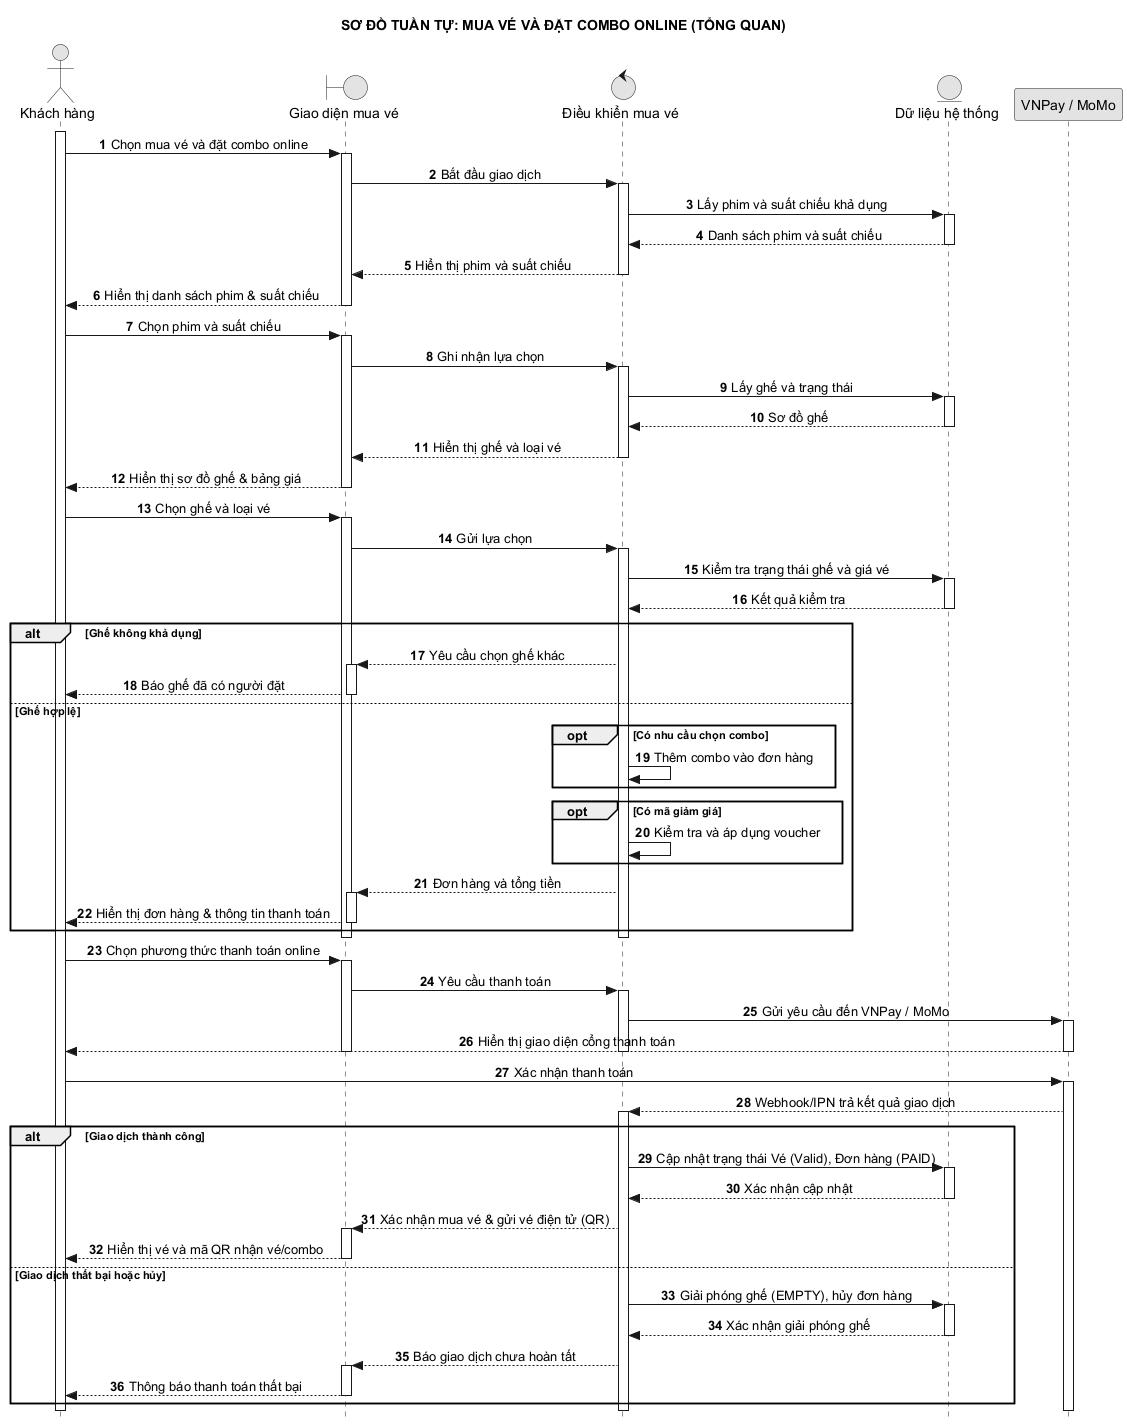

The diagram above was rendered by PlantUML. Its source (embedded in the PNG):
@startuml 04_mua_ve_va_dat_combo_online_tong_quan
hide footbox
autonumber
skinparam style strictuml
skinparam monochrome true
skinparam defaultTextAlignment center
skinparam shadowing false
title SƠ ĐỒ TUẦN TỰ: MUA VÉ VÀ ĐẶT COMBO ONLINE (TỔNG QUAN)

actor "Khách hàng" as A
boundary "Giao diện mua vé" as UI
control "Điều khiển mua vé" as C
entity "Dữ liệu hệ thống" as DB
participant "VNPay / MoMo" as PAY

activate A
A -> UI: Chọn mua vé và đặt combo online
activate UI
UI -> C: Bắt đầu giao dịch
activate C
C -> DB: Lấy phim và suất chiếu khả dụng
activate DB
DB --> C: Danh sách phim và suất chiếu
deactivate DB
C --> UI: Hiển thị phim và suất chiếu
deactivate C
UI --> A: Hiển thị danh sách phim & suất chiếu
deactivate UI

A -> UI: Chọn phim và suất chiếu
activate UI
UI -> C: Ghi nhận lựa chọn
activate C
C -> DB: Lấy ghế và trạng thái
activate DB
DB --> C: Sơ đồ ghế
deactivate DB
C --> UI: Hiển thị ghế và loại vé
deactivate C
UI --> A: Hiển thị sơ đồ ghế & bảng giá
deactivate UI

A -> UI: Chọn ghế và loại vé
activate UI
UI -> C: Gửi lựa chọn
activate C
C -> DB: Kiểm tra trạng thái ghế và giá vé
activate DB
DB --> C: Kết quả kiểm tra
deactivate DB

alt Ghế không khả dụng
    C --> UI: Yêu cầu chọn ghế khác
    activate UI
    UI --> A: Báo ghế đã có người đặt
    deactivate UI
else Ghế hợp lệ
    opt Có nhu cầu chọn combo
        C -> C: Thêm combo vào đơn hàng
    end
    opt Có mã giảm giá
        C -> C: Kiểm tra và áp dụng voucher
    end
    C --> UI: Đơn hàng và tổng tiền
    activate UI
    UI --> A: Hiển thị đơn hàng & thông tin thanh toán
    deactivate UI
end
deactivate C
deactivate UI

A -> UI: Chọn phương thức thanh toán online
activate UI
UI -> C: Yêu cầu thanh toán
activate C
C -> PAY: Gửi yêu cầu đến VNPay / MoMo
activate PAY
PAY --> A: Hiển thị giao diện cổng thanh toán
deactivate PAY
deactivate C
deactivate UI

A -> PAY: Xác nhận thanh toán
activate PAY
PAY --> C: Webhook/IPN trả kết quả giao dịch
activate C
alt Giao dịch thành công
    C -> DB: Cập nhật trạng thái Vé (Valid), Đơn hàng (PAID)
    activate DB
    DB --> C: Xác nhận cập nhật
    deactivate DB
    C --> UI: Xác nhận mua vé & gửi vé điện tử (QR)
    activate UI
    UI --> A: Hiển thị vé và mã QR nhận vé/combo
    deactivate UI
else Giao dịch thất bại hoặc hủy
    C -> DB: Giải phóng ghế (EMPTY), hủy đơn hàng
    activate DB
    DB --> C: Xác nhận giải phóng ghế
    deactivate DB
    C --> UI: Báo giao dịch chưa hoàn tất
    activate UI
    UI --> A: Thông báo thanh toán thất bại
    deactivate UI
end
deactivate C
deactivate PAY
deactivate A
@enduml